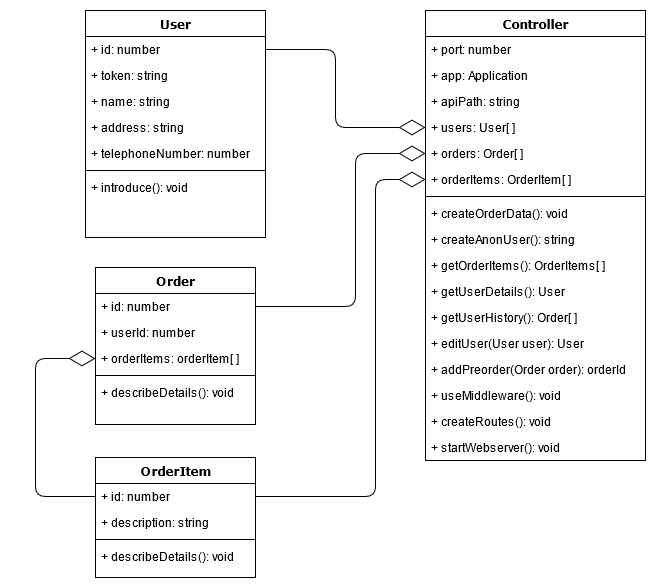

The diagram above was exported from draw.io. Its source (the exported page's mxGraphModel, read from the mxfile embedded in the PNG):
<mxGraphModel dx="1422" dy="791" grid="1" gridSize="10" guides="1" tooltips="1" connect="1" arrows="1" fold="1" page="1" pageScale="1" pageWidth="1100" pageHeight="850" background="#ffffff" math="0" shadow="0">
  <root>
    <mxCell id="0" />
    <mxCell id="1" parent="0" />
    <mxCell id="78961159f06e98e8-17" value="User" style="swimlane;html=1;fontStyle=1;align=center;verticalAlign=top;childLayout=stackLayout;horizontal=1;startSize=26;horizontalStack=0;resizeParent=1;resizeLast=0;collapsible=1;marginBottom=0;swimlaneFillColor=#ffffff;rounded=0;shadow=0;comic=0;labelBackgroundColor=none;strokeWidth=1;fillColor=none;fontFamily=Verdana;fontSize=12" parent="1" vertex="1">
      <mxGeometry x="90" y="83" width="180" height="227" as="geometry" />
    </mxCell>
    <mxCell id="78961159f06e98e8-21" value="+ id: number" style="text;html=1;strokeColor=none;fillColor=none;align=left;verticalAlign=top;spacingLeft=4;spacingRight=4;whiteSpace=wrap;overflow=hidden;rotatable=0;points=[[0,0.5],[1,0.5]];portConstraint=eastwest;" parent="78961159f06e98e8-17" vertex="1">
      <mxGeometry y="26" width="180" height="26" as="geometry" />
    </mxCell>
    <mxCell id="78961159f06e98e8-23" value="+ token: string" style="text;html=1;strokeColor=none;fillColor=none;align=left;verticalAlign=top;spacingLeft=4;spacingRight=4;whiteSpace=wrap;overflow=hidden;rotatable=0;points=[[0,0.5],[1,0.5]];portConstraint=eastwest;" parent="78961159f06e98e8-17" vertex="1">
      <mxGeometry y="52" width="180" height="26" as="geometry" />
    </mxCell>
    <mxCell id="78961159f06e98e8-25" value="+ name: string" style="text;html=1;strokeColor=none;fillColor=none;align=left;verticalAlign=top;spacingLeft=4;spacingRight=4;whiteSpace=wrap;overflow=hidden;rotatable=0;points=[[0,0.5],[1,0.5]];portConstraint=eastwest;" parent="78961159f06e98e8-17" vertex="1">
      <mxGeometry y="78" width="180" height="26" as="geometry" />
    </mxCell>
    <mxCell id="78961159f06e98e8-26" value="+ address: string" style="text;html=1;strokeColor=none;fillColor=none;align=left;verticalAlign=top;spacingLeft=4;spacingRight=4;whiteSpace=wrap;overflow=hidden;rotatable=0;points=[[0,0.5],[1,0.5]];portConstraint=eastwest;" parent="78961159f06e98e8-17" vertex="1">
      <mxGeometry y="104" width="180" height="26" as="geometry" />
    </mxCell>
    <mxCell id="78961159f06e98e8-24" value="+ telephoneNumber: number" style="text;html=1;strokeColor=none;fillColor=none;align=left;verticalAlign=top;spacingLeft=4;spacingRight=4;whiteSpace=wrap;overflow=hidden;rotatable=0;points=[[0,0.5],[1,0.5]];portConstraint=eastwest;" parent="78961159f06e98e8-17" vertex="1">
      <mxGeometry y="130" width="180" height="26" as="geometry" />
    </mxCell>
    <mxCell id="78961159f06e98e8-19" value="" style="line;html=1;strokeWidth=1;fillColor=none;align=left;verticalAlign=middle;spacingTop=-1;spacingLeft=3;spacingRight=3;rotatable=0;labelPosition=right;points=[];portConstraint=eastwest;" parent="78961159f06e98e8-17" vertex="1">
      <mxGeometry y="156" width="180" height="8" as="geometry" />
    </mxCell>
    <mxCell id="78961159f06e98e8-20" value="+ introduce(): void" style="text;html=1;strokeColor=none;fillColor=none;align=left;verticalAlign=top;spacingLeft=4;spacingRight=4;whiteSpace=wrap;overflow=hidden;rotatable=0;points=[[0,0.5],[1,0.5]];portConstraint=eastwest;" parent="78961159f06e98e8-17" vertex="1">
      <mxGeometry y="164" width="180" height="26" as="geometry" />
    </mxCell>
    <mxCell id="78961159f06e98e8-30" value="Controller" style="swimlane;html=1;fontStyle=1;align=center;verticalAlign=top;childLayout=stackLayout;horizontal=1;startSize=26;horizontalStack=0;resizeParent=1;resizeLast=0;collapsible=1;marginBottom=0;swimlaneFillColor=#ffffff;rounded=0;shadow=0;comic=0;labelBackgroundColor=none;strokeWidth=1;fillColor=none;fontFamily=Verdana;fontSize=12" parent="1" vertex="1">
      <mxGeometry x="430" y="83" width="220" height="450" as="geometry" />
    </mxCell>
    <mxCell id="78961159f06e98e8-31" value="+ port: number" style="text;html=1;strokeColor=none;fillColor=none;align=left;verticalAlign=top;spacingLeft=4;spacingRight=4;whiteSpace=wrap;overflow=hidden;rotatable=0;points=[[0,0.5],[1,0.5]];portConstraint=eastwest;" parent="78961159f06e98e8-30" vertex="1">
      <mxGeometry y="26" width="220" height="26" as="geometry" />
    </mxCell>
    <mxCell id="78961159f06e98e8-32" value="+ app: Application" style="text;html=1;strokeColor=none;fillColor=none;align=left;verticalAlign=top;spacingLeft=4;spacingRight=4;whiteSpace=wrap;overflow=hidden;rotatable=0;points=[[0,0.5],[1,0.5]];portConstraint=eastwest;" parent="78961159f06e98e8-30" vertex="1">
      <mxGeometry y="52" width="220" height="26" as="geometry" />
    </mxCell>
    <mxCell id="jutcJzAA8V7FJpto_ClB-1" value="+ apiPath: string" style="text;strokeColor=none;fillColor=none;align=left;verticalAlign=top;spacingLeft=4;spacingRight=4;overflow=hidden;rotatable=0;points=[[0,0.5],[1,0.5]];portConstraint=eastwest;" parent="78961159f06e98e8-30" vertex="1">
      <mxGeometry y="78" width="220" height="26" as="geometry" />
    </mxCell>
    <mxCell id="jutcJzAA8V7FJpto_ClB-6" value="+ users: User[ ]" style="text;strokeColor=none;fillColor=none;align=left;verticalAlign=top;spacingLeft=4;spacingRight=4;overflow=hidden;rotatable=0;points=[[0,0.5],[1,0.5]];portConstraint=eastwest;" parent="78961159f06e98e8-30" vertex="1">
      <mxGeometry y="104" width="220" height="26" as="geometry" />
    </mxCell>
    <mxCell id="jutcJzAA8V7FJpto_ClB-24" value="+ orders: Order[ ]" style="text;strokeColor=none;fillColor=none;align=left;verticalAlign=top;spacingLeft=4;spacingRight=4;overflow=hidden;rotatable=0;points=[[0,0.5],[1,0.5]];portConstraint=eastwest;" parent="78961159f06e98e8-30" vertex="1">
      <mxGeometry y="130" width="220" height="26" as="geometry" />
    </mxCell>
    <mxCell id="jutcJzAA8V7FJpto_ClB-7" value="+ orderItems: OrderItem[ ]" style="text;strokeColor=none;fillColor=none;align=left;verticalAlign=top;spacingLeft=4;spacingRight=4;overflow=hidden;rotatable=0;points=[[0,0.5],[1,0.5]];portConstraint=eastwest;" parent="78961159f06e98e8-30" vertex="1">
      <mxGeometry y="156" width="220" height="26" as="geometry" />
    </mxCell>
    <mxCell id="78961159f06e98e8-38" value="" style="line;html=1;strokeWidth=1;fillColor=none;align=left;verticalAlign=middle;spacingTop=-1;spacingLeft=3;spacingRight=3;rotatable=0;labelPosition=right;points=[];portConstraint=eastwest;" parent="78961159f06e98e8-30" vertex="1">
      <mxGeometry y="182" width="220" height="8" as="geometry" />
    </mxCell>
    <mxCell id="jutcJzAA8V7FJpto_ClB-14" value="+ createOrderData(): void" style="text;html=1;strokeColor=none;fillColor=none;align=left;verticalAlign=top;spacingLeft=4;spacingRight=4;whiteSpace=wrap;overflow=hidden;rotatable=0;points=[[0,0.5],[1,0.5]];portConstraint=eastwest;" parent="78961159f06e98e8-30" vertex="1">
      <mxGeometry y="190" width="220" height="26" as="geometry" />
    </mxCell>
    <mxCell id="78961159f06e98e8-39" value="+ createAnonUser(): string" style="text;html=1;strokeColor=none;fillColor=none;align=left;verticalAlign=top;spacingLeft=4;spacingRight=4;whiteSpace=wrap;overflow=hidden;rotatable=0;points=[[0,0.5],[1,0.5]];portConstraint=eastwest;" parent="78961159f06e98e8-30" vertex="1">
      <mxGeometry y="216" width="220" height="26" as="geometry" />
    </mxCell>
    <mxCell id="jutcJzAA8V7FJpto_ClB-23" value="+ getOrderItems(): OrderItems[ ]" style="text;html=1;strokeColor=none;fillColor=none;align=left;verticalAlign=top;spacingLeft=4;spacingRight=4;whiteSpace=wrap;overflow=hidden;rotatable=0;points=[[0,0.5],[1,0.5]];portConstraint=eastwest;" parent="78961159f06e98e8-30" vertex="1">
      <mxGeometry y="242" width="220" height="26" as="geometry" />
    </mxCell>
    <mxCell id="78961159f06e98e8-40" value="+ getUserDetails(): User" style="text;html=1;strokeColor=none;fillColor=none;align=left;verticalAlign=top;spacingLeft=4;spacingRight=4;whiteSpace=wrap;overflow=hidden;rotatable=0;points=[[0,0.5],[1,0.5]];portConstraint=eastwest;" parent="78961159f06e98e8-30" vertex="1">
      <mxGeometry y="268" width="220" height="26" as="geometry" />
    </mxCell>
    <mxCell id="78961159f06e98e8-42" value="+ getUserHistory(): Order[ ]" style="text;html=1;strokeColor=none;fillColor=none;align=left;verticalAlign=top;spacingLeft=4;spacingRight=4;whiteSpace=wrap;overflow=hidden;rotatable=0;points=[[0,0.5],[1,0.5]];portConstraint=eastwest;" parent="78961159f06e98e8-30" vertex="1">
      <mxGeometry y="294" width="220" height="26" as="geometry" />
    </mxCell>
    <mxCell id="jutcJzAA8V7FJpto_ClB-2" value="+ editUser(User user): User" style="text;html=1;strokeColor=none;fillColor=none;align=left;verticalAlign=top;spacingLeft=4;spacingRight=4;whiteSpace=wrap;overflow=hidden;rotatable=0;points=[[0,0.5],[1,0.5]];portConstraint=eastwest;" parent="78961159f06e98e8-30" vertex="1">
      <mxGeometry y="320" width="220" height="26" as="geometry" />
    </mxCell>
    <mxCell id="jutcJzAA8V7FJpto_ClB-15" value="+ addPreorder(Order order): orderId" style="text;html=1;strokeColor=none;fillColor=none;align=left;verticalAlign=top;spacingLeft=4;spacingRight=4;whiteSpace=wrap;overflow=hidden;rotatable=0;points=[[0,0.5],[1,0.5]];portConstraint=eastwest;" parent="78961159f06e98e8-30" vertex="1">
      <mxGeometry y="346" width="220" height="26" as="geometry" />
    </mxCell>
    <mxCell id="jutcJzAA8V7FJpto_ClB-3" value="+ useMiddleware(): void" style="text;html=1;strokeColor=none;fillColor=none;align=left;verticalAlign=top;spacingLeft=4;spacingRight=4;whiteSpace=wrap;overflow=hidden;rotatable=0;points=[[0,0.5],[1,0.5]];portConstraint=eastwest;" parent="78961159f06e98e8-30" vertex="1">
      <mxGeometry y="372" width="220" height="26" as="geometry" />
    </mxCell>
    <mxCell id="jutcJzAA8V7FJpto_ClB-4" value="+ createRoutes(): void" style="text;html=1;strokeColor=none;fillColor=none;align=left;verticalAlign=top;spacingLeft=4;spacingRight=4;whiteSpace=wrap;overflow=hidden;rotatable=0;points=[[0,0.5],[1,0.5]];portConstraint=eastwest;" parent="78961159f06e98e8-30" vertex="1">
      <mxGeometry y="398" width="220" height="26" as="geometry" />
    </mxCell>
    <mxCell id="jutcJzAA8V7FJpto_ClB-5" value="+ &lt;span class=&quot;pl-en&quot;&gt;&lt;span class=&quot;pl-token&quot;&gt;startWebserver&lt;/span&gt;&lt;/span&gt;&lt;span class=&quot;pl-kos&quot;&gt;(&lt;/span&gt;&lt;span class=&quot;pl-kos&quot;&gt;):&lt;/span&gt; void" style="text;html=1;strokeColor=none;fillColor=none;align=left;verticalAlign=top;spacingLeft=4;spacingRight=4;whiteSpace=wrap;overflow=hidden;rotatable=0;points=[[0,0.5],[1,0.5]];portConstraint=eastwest;" parent="78961159f06e98e8-30" vertex="1">
      <mxGeometry y="424" width="220" height="26" as="geometry" />
    </mxCell>
    <mxCell id="78961159f06e98e8-43" value="Order" style="swimlane;html=1;fontStyle=1;align=center;verticalAlign=top;childLayout=stackLayout;horizontal=1;startSize=26;horizontalStack=0;resizeParent=1;resizeLast=0;collapsible=1;marginBottom=0;swimlaneFillColor=#ffffff;rounded=0;shadow=0;comic=0;labelBackgroundColor=none;strokeWidth=1;fillColor=none;fontFamily=Verdana;fontSize=12" parent="1" vertex="1">
      <mxGeometry x="100" y="340" width="160" height="157" as="geometry" />
    </mxCell>
    <mxCell id="78961159f06e98e8-44" value="+ id: number" style="text;html=1;strokeColor=none;fillColor=none;align=left;verticalAlign=top;spacingLeft=4;spacingRight=4;whiteSpace=wrap;overflow=hidden;rotatable=0;points=[[0,0.5],[1,0.5]];portConstraint=eastwest;" parent="78961159f06e98e8-43" vertex="1">
      <mxGeometry y="26" width="160" height="26" as="geometry" />
    </mxCell>
    <mxCell id="78961159f06e98e8-45" value="+ userId: number" style="text;html=1;strokeColor=none;fillColor=none;align=left;verticalAlign=top;spacingLeft=4;spacingRight=4;whiteSpace=wrap;overflow=hidden;rotatable=0;points=[[0,0.5],[1,0.5]];portConstraint=eastwest;" parent="78961159f06e98e8-43" vertex="1">
      <mxGeometry y="52" width="160" height="26" as="geometry" />
    </mxCell>
    <mxCell id="78961159f06e98e8-49" value="+ orderItems: orderItem[ ]" style="text;html=1;strokeColor=none;fillColor=none;align=left;verticalAlign=top;spacingLeft=4;spacingRight=4;whiteSpace=wrap;overflow=hidden;rotatable=0;points=[[0,0.5],[1,0.5]];portConstraint=eastwest;" parent="78961159f06e98e8-43" vertex="1">
      <mxGeometry y="78" width="160" height="26" as="geometry" />
    </mxCell>
    <mxCell id="78961159f06e98e8-51" value="" style="line;html=1;strokeWidth=1;fillColor=none;align=left;verticalAlign=middle;spacingTop=-1;spacingLeft=3;spacingRight=3;rotatable=0;labelPosition=right;points=[];portConstraint=eastwest;" parent="78961159f06e98e8-43" vertex="1">
      <mxGeometry y="104" width="160" height="8" as="geometry" />
    </mxCell>
    <mxCell id="78961159f06e98e8-52" value="+ describeDetails(): void" style="text;html=1;strokeColor=none;fillColor=none;align=left;verticalAlign=top;spacingLeft=4;spacingRight=4;whiteSpace=wrap;overflow=hidden;rotatable=0;points=[[0,0.5],[1,0.5]];portConstraint=eastwest;" parent="78961159f06e98e8-43" vertex="1">
      <mxGeometry y="112" width="160" height="26" as="geometry" />
    </mxCell>
    <mxCell id="jutcJzAA8V7FJpto_ClB-10" value="" style="endArrow=diamondThin;endFill=0;endSize=24;html=1;entryX=0;entryY=0.5;entryDx=0;entryDy=0;exitX=1;exitY=0.5;exitDx=0;exitDy=0;" parent="1" source="78961159f06e98e8-44" target="jutcJzAA8V7FJpto_ClB-24" edge="1">
      <mxGeometry width="160" relative="1" as="geometry">
        <mxPoint x="280" y="450" as="sourcePoint" />
        <mxPoint x="440" y="450" as="targetPoint" />
        <Array as="points">
          <mxPoint x="360" y="379" />
          <mxPoint x="360" y="226" />
        </Array>
      </mxGeometry>
    </mxCell>
    <mxCell id="jutcJzAA8V7FJpto_ClB-11" value="" style="endArrow=diamondThin;endFill=0;endSize=24;html=1;exitX=1;exitY=0.5;exitDx=0;exitDy=0;entryX=0;entryY=0.5;entryDx=0;entryDy=0;" parent="1" source="78961159f06e98e8-21" target="jutcJzAA8V7FJpto_ClB-6" edge="1">
      <mxGeometry width="160" relative="1" as="geometry">
        <mxPoint x="280" y="450" as="sourcePoint" />
        <mxPoint x="440" y="450" as="targetPoint" />
        <Array as="points">
          <mxPoint x="340" y="122" />
          <mxPoint x="340" y="200" />
        </Array>
      </mxGeometry>
    </mxCell>
    <mxCell id="jutcJzAA8V7FJpto_ClB-16" value="OrderItem" style="swimlane;html=1;fontStyle=1;align=center;verticalAlign=top;childLayout=stackLayout;horizontal=1;startSize=26;horizontalStack=0;resizeParent=1;resizeLast=0;collapsible=1;marginBottom=0;swimlaneFillColor=#ffffff;rounded=0;shadow=0;comic=0;labelBackgroundColor=none;strokeWidth=1;fillColor=none;fontFamily=Verdana;fontSize=12" parent="1" vertex="1">
      <mxGeometry x="100" y="530" width="160" height="120" as="geometry" />
    </mxCell>
    <mxCell id="jutcJzAA8V7FJpto_ClB-17" value="+ id: number" style="text;html=1;strokeColor=none;fillColor=none;align=left;verticalAlign=top;spacingLeft=4;spacingRight=4;whiteSpace=wrap;overflow=hidden;rotatable=0;points=[[0,0.5],[1,0.5]];portConstraint=eastwest;" parent="jutcJzAA8V7FJpto_ClB-16" vertex="1">
      <mxGeometry y="26" width="160" height="26" as="geometry" />
    </mxCell>
    <mxCell id="jutcJzAA8V7FJpto_ClB-18" value="+ description: string" style="text;html=1;strokeColor=none;fillColor=none;align=left;verticalAlign=top;spacingLeft=4;spacingRight=4;whiteSpace=wrap;overflow=hidden;rotatable=0;points=[[0,0.5],[1,0.5]];portConstraint=eastwest;" parent="jutcJzAA8V7FJpto_ClB-16" vertex="1">
      <mxGeometry y="52" width="160" height="26" as="geometry" />
    </mxCell>
    <mxCell id="jutcJzAA8V7FJpto_ClB-20" value="" style="line;html=1;strokeWidth=1;fillColor=none;align=left;verticalAlign=middle;spacingTop=-1;spacingLeft=3;spacingRight=3;rotatable=0;labelPosition=right;points=[];portConstraint=eastwest;" parent="jutcJzAA8V7FJpto_ClB-16" vertex="1">
      <mxGeometry y="78" width="160" height="8" as="geometry" />
    </mxCell>
    <mxCell id="jutcJzAA8V7FJpto_ClB-21" value="+ describeDetails(): void" style="text;html=1;strokeColor=none;fillColor=none;align=left;verticalAlign=top;spacingLeft=4;spacingRight=4;whiteSpace=wrap;overflow=hidden;rotatable=0;points=[[0,0.5],[1,0.5]];portConstraint=eastwest;" parent="jutcJzAA8V7FJpto_ClB-16" vertex="1">
      <mxGeometry y="86" width="160" height="26" as="geometry" />
    </mxCell>
    <mxCell id="jutcJzAA8V7FJpto_ClB-22" value="" style="endArrow=diamondThin;endFill=0;endSize=24;html=1;entryX=0;entryY=0.5;entryDx=0;entryDy=0;exitX=0;exitY=0.5;exitDx=0;exitDy=0;" parent="1" source="jutcJzAA8V7FJpto_ClB-17" target="78961159f06e98e8-49" edge="1">
      <mxGeometry width="160" relative="1" as="geometry">
        <mxPoint x="270" y="415" as="sourcePoint" />
        <mxPoint x="440" y="236" as="targetPoint" />
        <Array as="points">
          <mxPoint x="40" y="569" />
          <mxPoint x="40" y="431" />
        </Array>
      </mxGeometry>
    </mxCell>
    <mxCell id="jutcJzAA8V7FJpto_ClB-25" value="" style="endArrow=diamondThin;endFill=0;endSize=24;html=1;entryX=0;entryY=0.5;entryDx=0;entryDy=0;exitX=1;exitY=0.5;exitDx=0;exitDy=0;" parent="1" source="jutcJzAA8V7FJpto_ClB-17" target="jutcJzAA8V7FJpto_ClB-7" edge="1">
      <mxGeometry width="160" relative="1" as="geometry">
        <mxPoint x="110" y="579" as="sourcePoint" />
        <mxPoint x="110" y="441" as="targetPoint" />
        <Array as="points">
          <mxPoint x="380" y="569" />
          <mxPoint x="380" y="252" />
        </Array>
      </mxGeometry>
    </mxCell>
  </root>
</mxGraphModel>